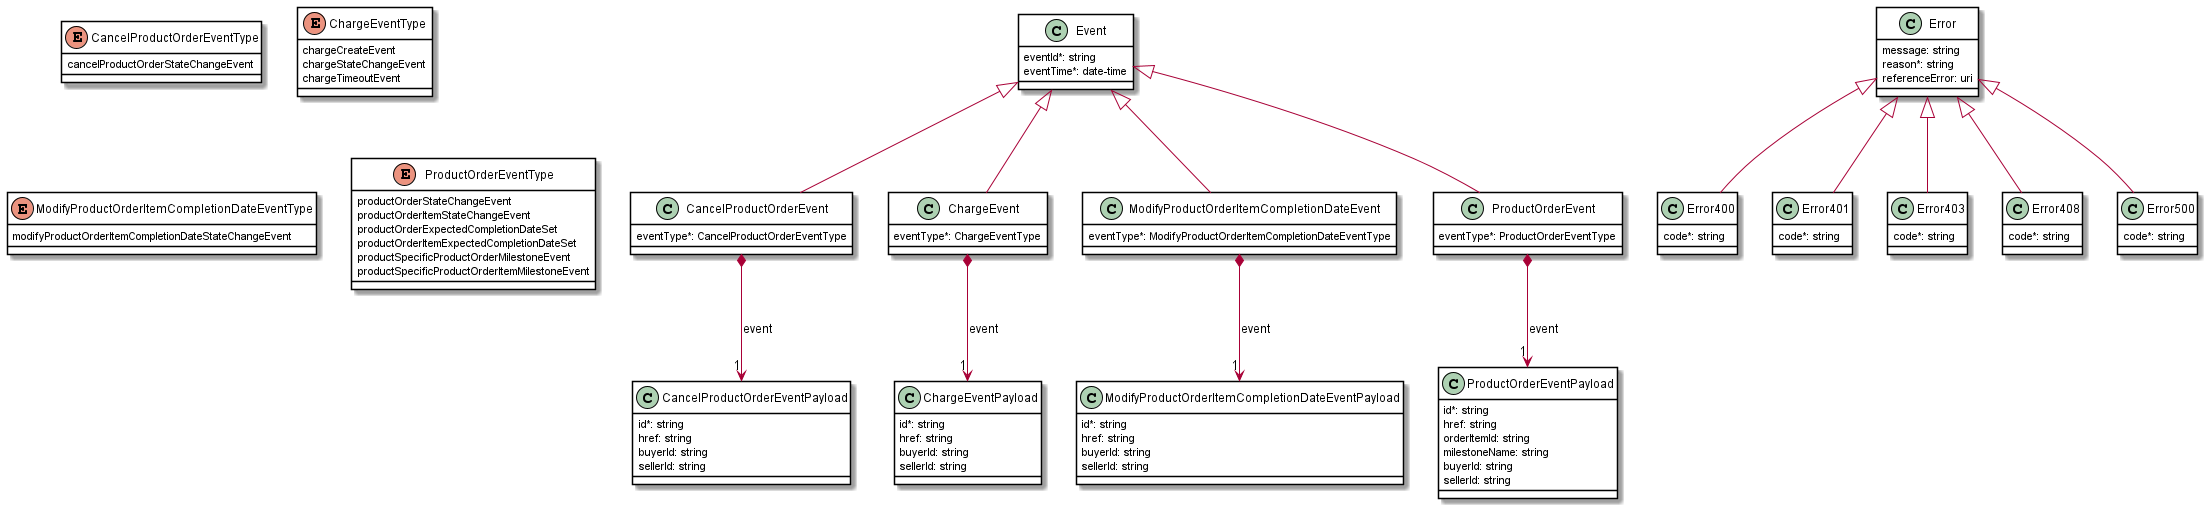

The diagram above was rendered by PlantUML. Its source (embedded in the PNG):
@startuml
skinparam {
    ClassBackgroundColor White
    ClassBorderColor Black
}

class CancelProductOrderEvent {

    eventType*: CancelProductOrderEventType
}
Event <|-- CancelProductOrderEvent

CancelProductOrderEvent *-->"1" CancelProductOrderEventPayload : event


class CancelProductOrderEventPayload {

    id*: string
    href: string
    buyerId: string
    sellerId: string
}



enum CancelProductOrderEventType {

    cancelProductOrderStateChangeEvent
}
class ChargeEvent {

    eventType*: ChargeEventType
}
Event <|-- ChargeEvent

ChargeEvent *-->"1" ChargeEventPayload : event


class ChargeEventPayload {

    id*: string
    href: string
    buyerId: string
    sellerId: string
}



class Error400 {

    code*: string
}
Error <|-- Error400



class Error401 {

    code*: string
}
Error <|-- Error401



class Error403 {

    code*: string
}
Error <|-- Error403



enum ChargeEventType {

    chargeCreateEvent
    chargeStateChangeEvent
    chargeTimeoutEvent
}
class Error408 {

    code*: string
}
Error <|-- Error408



class Error500 {

    code*: string
}
Error <|-- Error500



class Error {

    message: string
    reason*: string
    referenceError: uri
}



class ModifyProductOrderItemCompletionDateEvent {

    eventType*: ModifyProductOrderItemCompletionDateEventType
}
Event <|-- ModifyProductOrderItemCompletionDateEvent

ModifyProductOrderItemCompletionDateEvent *-->"1" ModifyProductOrderItemCompletionDateEventPayload : event


class ProductOrderEvent {

    eventType*: ProductOrderEventType
}
Event <|-- ProductOrderEvent

ProductOrderEvent *-->"1" ProductOrderEventPayload : event


class Event {

    eventId*: string
    eventTime*: date-time
}



class ModifyProductOrderItemCompletionDateEventPayload {

    id*: string
    href: string
    buyerId: string
    sellerId: string
}



class ProductOrderEventPayload {

    id*: string
    href: string
    orderItemId: string
    milestoneName: string
    buyerId: string
    sellerId: string
}



enum ModifyProductOrderItemCompletionDateEventType {

    modifyProductOrderItemCompletionDateStateChangeEvent
}
enum ProductOrderEventType {

    productOrderStateChangeEvent
    productOrderItemStateChangeEvent
    productOrderExpectedCompletionDateSet
    productOrderItemExpectedCompletionDateSet
    productSpecificProductOrderMilestoneEvent
    productSpecificProductOrderItemMilestoneEvent
}
@enduml